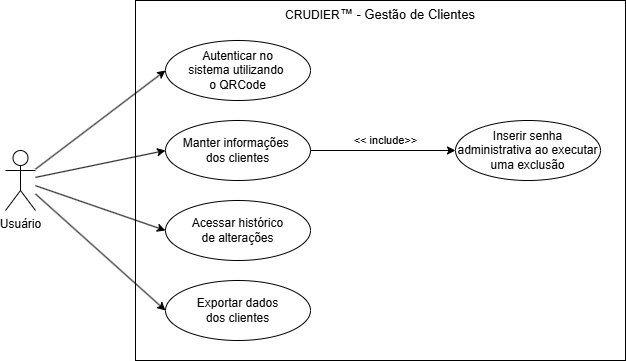

The diagram above was exported from draw.io. Its source (the exported page's mxGraphModel, read from the mxfile embedded in the PNG):
<mxGraphModel dx="613" dy="363" grid="1" gridSize="10" guides="1" tooltips="1" connect="1" arrows="1" fold="1" page="1" pageScale="1" pageWidth="850" pageHeight="1100" math="0" shadow="0">
  <root>
    <mxCell id="0" />
    <mxCell id="1" parent="0" />
    <mxCell id="FbjJ07lTMPpQPkqSLfpy-14" value="CRUDIER&lt;span style=&quot;font-size: 13px; text-align: left;&quot;&gt;&lt;font style=&quot;color: rgb(0, 0, 0);&quot;&gt;™ - Gestão de Clientes&lt;/font&gt;&lt;/span&gt;" style="rounded=0;whiteSpace=wrap;html=1;fillColor=none;verticalAlign=top;" vertex="1" parent="1">
      <mxGeometry x="250" y="210" width="490" height="360" as="geometry" />
    </mxCell>
    <mxCell id="FbjJ07lTMPpQPkqSLfpy-3" value="" style="rounded=0;orthogonalLoop=1;jettySize=auto;html=1;entryX=0;entryY=0.5;entryDx=0;entryDy=0;" edge="1" parent="1" source="FbjJ07lTMPpQPkqSLfpy-1" target="FbjJ07lTMPpQPkqSLfpy-2">
      <mxGeometry relative="1" as="geometry" />
    </mxCell>
    <mxCell id="FbjJ07lTMPpQPkqSLfpy-6" style="rounded=0;orthogonalLoop=1;jettySize=auto;html=1;entryX=0;entryY=0.5;entryDx=0;entryDy=0;" edge="1" parent="1" source="FbjJ07lTMPpQPkqSLfpy-1" target="FbjJ07lTMPpQPkqSLfpy-5">
      <mxGeometry relative="1" as="geometry" />
    </mxCell>
    <mxCell id="FbjJ07lTMPpQPkqSLfpy-8" style="rounded=0;orthogonalLoop=1;jettySize=auto;html=1;entryX=0;entryY=0.5;entryDx=0;entryDy=0;" edge="1" parent="1" source="FbjJ07lTMPpQPkqSLfpy-1" target="FbjJ07lTMPpQPkqSLfpy-7">
      <mxGeometry relative="1" as="geometry" />
    </mxCell>
    <mxCell id="FbjJ07lTMPpQPkqSLfpy-13" style="rounded=0;orthogonalLoop=1;jettySize=auto;html=1;entryX=0;entryY=0.5;entryDx=0;entryDy=0;" edge="1" parent="1" source="FbjJ07lTMPpQPkqSLfpy-1" target="FbjJ07lTMPpQPkqSLfpy-12">
      <mxGeometry relative="1" as="geometry" />
    </mxCell>
    <mxCell id="FbjJ07lTMPpQPkqSLfpy-1" value="Usuário" style="shape=umlActor;verticalLabelPosition=bottom;verticalAlign=top;html=1;outlineConnect=0;" vertex="1" parent="1">
      <mxGeometry x="120" y="360" width="30" height="60" as="geometry" />
    </mxCell>
    <mxCell id="FbjJ07lTMPpQPkqSLfpy-2" value="Autenticar no&lt;div&gt;sistema utilizando&amp;nbsp;&lt;/div&gt;&lt;div&gt;o QRCode&lt;/div&gt;" style="ellipse;whiteSpace=wrap;html=1;verticalAlign=middle;" vertex="1" parent="1">
      <mxGeometry x="280" y="250" width="145" height="60" as="geometry" />
    </mxCell>
    <mxCell id="FbjJ07lTMPpQPkqSLfpy-5" value="Exportar dados&lt;div&gt;dos clientes&lt;/div&gt;" style="ellipse;whiteSpace=wrap;html=1;verticalAlign=middle;" vertex="1" parent="1">
      <mxGeometry x="280" y="490" width="145" height="60" as="geometry" />
    </mxCell>
    <mxCell id="FbjJ07lTMPpQPkqSLfpy-10" value="" style="rounded=0;orthogonalLoop=1;jettySize=auto;html=1;exitX=1;exitY=0.5;exitDx=0;exitDy=0;" edge="1" parent="1" source="FbjJ07lTMPpQPkqSLfpy-12" target="FbjJ07lTMPpQPkqSLfpy-9">
      <mxGeometry relative="1" as="geometry" />
    </mxCell>
    <mxCell id="FbjJ07lTMPpQPkqSLfpy-11" value="&amp;lt;&amp;lt; include&amp;gt;&amp;gt;" style="edgeLabel;html=1;align=center;verticalAlign=middle;resizable=0;points=[];rotation=0;" vertex="1" connectable="0" parent="FbjJ07lTMPpQPkqSLfpy-10">
      <mxGeometry x="0.35" y="1" relative="1" as="geometry">
        <mxPoint x="-23" y="-9" as="offset" />
      </mxGeometry>
    </mxCell>
    <mxCell id="FbjJ07lTMPpQPkqSLfpy-7" value="Acessar histórico&lt;div&gt;de alterações&lt;/div&gt;" style="ellipse;whiteSpace=wrap;html=1;verticalAlign=middle;" vertex="1" parent="1">
      <mxGeometry x="280" y="410" width="145" height="60" as="geometry" />
    </mxCell>
    <mxCell id="FbjJ07lTMPpQPkqSLfpy-9" value="Inserir senha administrativa ao executar uma exclusão" style="ellipse;whiteSpace=wrap;html=1;verticalAlign=middle;" vertex="1" parent="1">
      <mxGeometry x="570" y="330" width="145" height="60" as="geometry" />
    </mxCell>
    <mxCell id="FbjJ07lTMPpQPkqSLfpy-12" value="Manter informações&amp;nbsp;&lt;div&gt;dos clientes&lt;/div&gt;" style="ellipse;whiteSpace=wrap;html=1;verticalAlign=middle;align=center;" vertex="1" parent="1">
      <mxGeometry x="280" y="330" width="145" height="60" as="geometry" />
    </mxCell>
  </root>
</mxGraphModel>